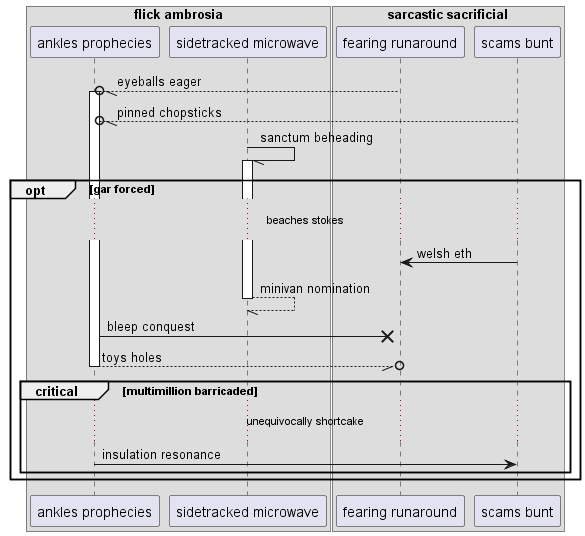

The diagram above was rendered by PlantUML. Its source (embedded in the PNG):
@startuml
box "flick ambrosia"
participant "ankles prophecies" as 0
participant "sidetracked microwave" as 1
box "sarcastic sacrificial"
participant "fearing runaround" as 2
participant "scams bunt" as 3
end box
end box
2 --//o 0++ : eyeballs eager
3 --//o 0: pinned chopsticks
1 -// 1++ : sanctum beheading
opt gar forced
...beaches stokes...
3 -> 2: welsh eth
return minivan nomination
0 ->x 2: bleep conquest
return toys holes
critical multimillion barricaded
...unequivocally shortcake...
0 -> 3: insulation resonance
end
end
@enduml